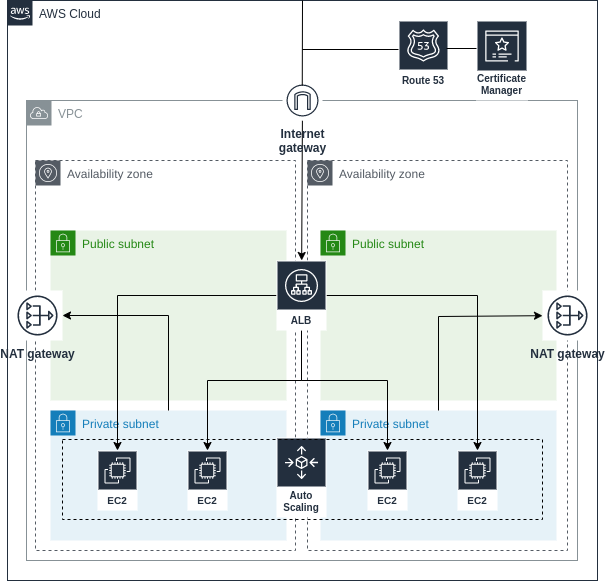

The diagram above was exported from draw.io. Its source (the exported page's mxGraphModel, read from the mxfile embedded in the PNG):
<mxGraphModel dx="1067" dy="623" grid="1" gridSize="10" guides="1" tooltips="1" connect="1" arrows="1" fold="1" page="1" pageScale="1" pageWidth="1169" pageHeight="827" math="0" shadow="0">
  <root>
    <mxCell id="0" />
    <mxCell id="1" parent="0" />
    <mxCell id="bscl47cAhdITld6pj5TI-32" value="VPC" style="outlineConnect=0;gradientColor=none;html=1;whiteSpace=wrap;fontSize=12;fontStyle=0;shape=mxgraph.aws4.group;grIcon=mxgraph.aws4.group_vpc;strokeColor=#879196;fillColor=none;verticalAlign=top;align=left;spacingLeft=30;fontColor=#879196;dashed=0;" vertex="1" parent="1">
      <mxGeometry x="229" y="240" width="551" height="460" as="geometry" />
    </mxCell>
    <mxCell id="UEzPUAAOIrF-is8g5C7q-74" value="AWS Cloud" style="points=[[0,0],[0.25,0],[0.5,0],[0.75,0],[1,0],[1,0.25],[1,0.5],[1,0.75],[1,1],[0.75,1],[0.5,1],[0.25,1],[0,1],[0,0.75],[0,0.5],[0,0.25]];outlineConnect=0;gradientColor=none;html=1;whiteSpace=wrap;fontSize=12;fontStyle=0;shape=mxgraph.aws4.group;grIcon=mxgraph.aws4.group_aws_cloud_alt;strokeColor=#232F3E;fillColor=none;verticalAlign=top;align=left;spacingLeft=30;fontColor=#232F3E;dashed=0;labelBackgroundColor=#ffffff;" parent="1" vertex="1">
      <mxGeometry x="210" y="140" width="590" height="580" as="geometry" />
    </mxCell>
    <mxCell id="bscl47cAhdITld6pj5TI-1" value="Route 53" style="outlineConnect=0;fontColor=#232F3E;gradientColor=none;strokeColor=#ffffff;fillColor=#232F3E;dashed=0;verticalLabelPosition=middle;verticalAlign=bottom;align=center;html=1;whiteSpace=wrap;fontSize=10;fontStyle=1;spacing=3;shape=mxgraph.aws4.productIcon;prIcon=mxgraph.aws4.route_53;" vertex="1" parent="1">
      <mxGeometry x="601" y="160" width="50" height="70" as="geometry" />
    </mxCell>
    <mxCell id="bscl47cAhdITld6pj5TI-13" value="Availability zone" style="outlineConnect=0;gradientColor=none;html=1;whiteSpace=wrap;fontSize=12;fontStyle=0;shape=mxgraph.aws4.group;grIcon=mxgraph.aws4.group_availability_zone;strokeColor=#545B64;fillColor=none;verticalAlign=top;align=left;spacingLeft=30;fontColor=#545B64;dashed=1;" vertex="1" parent="1">
      <mxGeometry x="238" y="300" width="260" height="390" as="geometry" />
    </mxCell>
    <mxCell id="bscl47cAhdITld6pj5TI-14" value="Public subnet" style="points=[[0,0],[0.25,0],[0.5,0],[0.75,0],[1,0],[1,0.25],[1,0.5],[1,0.75],[1,1],[0.75,1],[0.5,1],[0.25,1],[0,1],[0,0.75],[0,0.5],[0,0.25]];outlineConnect=0;gradientColor=none;html=1;whiteSpace=wrap;fontSize=12;fontStyle=0;shape=mxgraph.aws4.group;grIcon=mxgraph.aws4.group_security_group;grStroke=0;strokeColor=#248814;fillColor=#E9F3E6;verticalAlign=top;align=left;spacingLeft=30;fontColor=#248814;dashed=0;" vertex="1" parent="1">
      <mxGeometry x="253" y="370" width="236" height="170" as="geometry" />
    </mxCell>
    <mxCell id="bscl47cAhdITld6pj5TI-23" value="Private subnet" style="points=[[0,0],[0.25,0],[0.5,0],[0.75,0],[1,0],[1,0.25],[1,0.5],[1,0.75],[1,1],[0.75,1],[0.5,1],[0.25,1],[0,1],[0,0.75],[0,0.5],[0,0.25]];outlineConnect=0;gradientColor=none;html=1;whiteSpace=wrap;fontSize=12;fontStyle=0;shape=mxgraph.aws4.group;grIcon=mxgraph.aws4.group_security_group;grStroke=0;strokeColor=#147EBA;fillColor=#E6F2F8;verticalAlign=top;align=left;spacingLeft=30;fontColor=#147EBA;dashed=0;" vertex="1" parent="1">
      <mxGeometry x="253" y="550" width="236" height="130" as="geometry" />
    </mxCell>
    <mxCell id="bscl47cAhdITld6pj5TI-11" value="&lt;font style=&quot;font-size: 10px&quot;&gt;EC2&lt;/font&gt;" style="outlineConnect=0;fontColor=#232F3E;gradientColor=none;strokeColor=#ffffff;fillColor=#232F3E;dashed=0;verticalLabelPosition=middle;verticalAlign=bottom;align=center;html=1;whiteSpace=wrap;fontSize=10;fontStyle=1;spacing=3;shape=mxgraph.aws4.productIcon;prIcon=mxgraph.aws4.ec2;" vertex="1" parent="1">
      <mxGeometry x="300" y="590" width="40" height="60" as="geometry" />
    </mxCell>
    <mxCell id="bscl47cAhdITld6pj5TI-27" value="&lt;font style=&quot;font-size: 10px&quot;&gt;EC2&lt;/font&gt;" style="outlineConnect=0;fontColor=#232F3E;gradientColor=none;strokeColor=#ffffff;fillColor=#232F3E;dashed=0;verticalLabelPosition=middle;verticalAlign=bottom;align=center;html=1;whiteSpace=wrap;fontSize=10;fontStyle=1;spacing=3;shape=mxgraph.aws4.productIcon;prIcon=mxgraph.aws4.ec2;" vertex="1" parent="1">
      <mxGeometry x="390" y="590" width="40" height="60" as="geometry" />
    </mxCell>
    <mxCell id="bscl47cAhdITld6pj5TI-81" style="edgeStyle=none;rounded=0;orthogonalLoop=1;jettySize=auto;html=1;strokeColor=#000000;" edge="1" parent="1" source="bscl47cAhdITld6pj5TI-33" target="bscl47cAhdITld6pj5TI-4">
      <mxGeometry relative="1" as="geometry" />
    </mxCell>
    <mxCell id="bscl47cAhdITld6pj5TI-33" value="&lt;b&gt;Internet&lt;br&gt;gateway&lt;/b&gt;" style="outlineConnect=0;fontColor=#232F3E;gradientColor=none;strokeColor=#232F3E;fillColor=#ffffff;dashed=0;verticalLabelPosition=bottom;verticalAlign=top;align=center;html=1;fontSize=12;fontStyle=0;aspect=fixed;shape=mxgraph.aws4.resourceIcon;resIcon=mxgraph.aws4.internet_gateway;" vertex="1" parent="1">
      <mxGeometry x="485" y="220" width="40" height="40" as="geometry" />
    </mxCell>
    <mxCell id="bscl47cAhdITld6pj5TI-35" value="Certificate Manager" style="outlineConnect=0;fontColor=#232F3E;gradientColor=none;strokeColor=#ffffff;fillColor=#232F3E;dashed=0;verticalLabelPosition=middle;verticalAlign=bottom;align=center;html=1;whiteSpace=wrap;fontSize=10;fontStyle=1;spacing=3;shape=mxgraph.aws4.productIcon;prIcon=mxgraph.aws4.certificate_manager_3;" vertex="1" parent="1">
      <mxGeometry x="679" y="160" width="51" height="80" as="geometry" />
    </mxCell>
    <mxCell id="bscl47cAhdITld6pj5TI-36" value="Availability zone" style="outlineConnect=0;gradientColor=none;html=1;whiteSpace=wrap;fontSize=12;fontStyle=0;shape=mxgraph.aws4.group;grIcon=mxgraph.aws4.group_availability_zone;strokeColor=#545B64;fillColor=none;verticalAlign=top;align=left;spacingLeft=30;fontColor=#545B64;dashed=1;" vertex="1" parent="1">
      <mxGeometry x="510" y="300" width="260" height="390" as="geometry" />
    </mxCell>
    <mxCell id="bscl47cAhdITld6pj5TI-37" value="Public subnet" style="points=[[0,0],[0.25,0],[0.5,0],[0.75,0],[1,0],[1,0.25],[1,0.5],[1,0.75],[1,1],[0.75,1],[0.5,1],[0.25,1],[0,1],[0,0.75],[0,0.5],[0,0.25]];outlineConnect=0;gradientColor=none;html=1;whiteSpace=wrap;fontSize=12;fontStyle=0;shape=mxgraph.aws4.group;grIcon=mxgraph.aws4.group_security_group;grStroke=0;strokeColor=#248814;fillColor=#E9F3E6;verticalAlign=top;align=left;spacingLeft=30;fontColor=#248814;dashed=0;" vertex="1" parent="1">
      <mxGeometry x="523" y="370" width="236" height="170" as="geometry" />
    </mxCell>
    <mxCell id="bscl47cAhdITld6pj5TI-38" value="Private subnet" style="points=[[0,0],[0.25,0],[0.5,0],[0.75,0],[1,0],[1,0.25],[1,0.5],[1,0.75],[1,1],[0.75,1],[0.5,1],[0.25,1],[0,1],[0,0.75],[0,0.5],[0,0.25]];outlineConnect=0;gradientColor=none;html=1;whiteSpace=wrap;fontSize=12;fontStyle=0;shape=mxgraph.aws4.group;grIcon=mxgraph.aws4.group_security_group;grStroke=0;strokeColor=#147EBA;fillColor=#E6F2F8;verticalAlign=top;align=left;spacingLeft=30;fontColor=#147EBA;dashed=0;" vertex="1" parent="1">
      <mxGeometry x="523" y="550" width="236" height="130" as="geometry" />
    </mxCell>
    <mxCell id="bscl47cAhdITld6pj5TI-40" value="&lt;font style=&quot;font-size: 10px&quot;&gt;EC2&lt;/font&gt;" style="outlineConnect=0;fontColor=#232F3E;gradientColor=none;strokeColor=#ffffff;fillColor=#232F3E;dashed=0;verticalLabelPosition=middle;verticalAlign=bottom;align=center;html=1;whiteSpace=wrap;fontSize=10;fontStyle=1;spacing=3;shape=mxgraph.aws4.productIcon;prIcon=mxgraph.aws4.ec2;" vertex="1" parent="1">
      <mxGeometry x="570" y="590" width="40" height="60" as="geometry" />
    </mxCell>
    <mxCell id="bscl47cAhdITld6pj5TI-41" value="&lt;font style=&quot;font-size: 10px&quot;&gt;EC2&lt;/font&gt;" style="outlineConnect=0;fontColor=#232F3E;gradientColor=none;strokeColor=#ffffff;fillColor=#232F3E;dashed=0;verticalLabelPosition=middle;verticalAlign=bottom;align=center;html=1;whiteSpace=wrap;fontSize=10;fontStyle=1;spacing=3;shape=mxgraph.aws4.productIcon;prIcon=mxgraph.aws4.ec2;" vertex="1" parent="1">
      <mxGeometry x="660" y="590" width="40" height="60" as="geometry" />
    </mxCell>
    <mxCell id="bscl47cAhdITld6pj5TI-75" style="edgeStyle=none;rounded=0;orthogonalLoop=1;jettySize=auto;html=1;strokeColor=#000000;" edge="1" parent="1" source="bscl47cAhdITld6pj5TI-4" target="bscl47cAhdITld6pj5TI-27">
      <mxGeometry relative="1" as="geometry">
        <Array as="points">
          <mxPoint x="504" y="520" />
          <mxPoint x="410" y="520" />
        </Array>
      </mxGeometry>
    </mxCell>
    <mxCell id="bscl47cAhdITld6pj5TI-76" style="edgeStyle=none;rounded=0;orthogonalLoop=1;jettySize=auto;html=1;strokeColor=#000000;" edge="1" parent="1" source="bscl47cAhdITld6pj5TI-4" target="bscl47cAhdITld6pj5TI-11">
      <mxGeometry relative="1" as="geometry">
        <Array as="points">
          <mxPoint x="320" y="435" />
        </Array>
      </mxGeometry>
    </mxCell>
    <mxCell id="bscl47cAhdITld6pj5TI-78" style="edgeStyle=none;rounded=0;orthogonalLoop=1;jettySize=auto;html=1;strokeColor=#000000;" edge="1" parent="1" source="bscl47cAhdITld6pj5TI-4" target="bscl47cAhdITld6pj5TI-40">
      <mxGeometry relative="1" as="geometry">
        <Array as="points">
          <mxPoint x="504" y="520" />
          <mxPoint x="590" y="520" />
        </Array>
      </mxGeometry>
    </mxCell>
    <mxCell id="bscl47cAhdITld6pj5TI-79" style="edgeStyle=none;rounded=0;orthogonalLoop=1;jettySize=auto;html=1;strokeColor=#000000;" edge="1" parent="1" source="bscl47cAhdITld6pj5TI-4" target="bscl47cAhdITld6pj5TI-41">
      <mxGeometry relative="1" as="geometry">
        <Array as="points">
          <mxPoint x="680" y="435" />
        </Array>
      </mxGeometry>
    </mxCell>
    <mxCell id="bscl47cAhdITld6pj5TI-4" value="ALB" style="outlineConnect=0;fontColor=#232F3E;gradientColor=none;strokeColor=#ffffff;fillColor=#232F3E;dashed=0;verticalLabelPosition=middle;verticalAlign=bottom;align=center;html=1;whiteSpace=wrap;fontSize=10;fontStyle=1;spacing=3;shape=mxgraph.aws4.productIcon;prIcon=mxgraph.aws4.application_load_balancer;" vertex="1" parent="1">
      <mxGeometry x="479" y="400" width="50" height="70" as="geometry" />
    </mxCell>
    <mxCell id="bscl47cAhdITld6pj5TI-12" value="Auto Scaling" style="outlineConnect=0;fontColor=#232F3E;gradientColor=none;strokeColor=#ffffff;fillColor=#232F3E;dashed=0;verticalLabelPosition=middle;verticalAlign=bottom;align=center;html=1;whiteSpace=wrap;fontSize=10;fontStyle=1;spacing=3;shape=mxgraph.aws4.productIcon;prIcon=mxgraph.aws4.autoscaling;" vertex="1" parent="1">
      <mxGeometry x="479" y="577" width="50" height="80" as="geometry" />
    </mxCell>
    <mxCell id="bscl47cAhdITld6pj5TI-51" value="" style="rounded=0;whiteSpace=wrap;html=1;fillColor=none;dashed=1;" vertex="1" parent="1">
      <mxGeometry x="265" y="579" width="480" height="80" as="geometry" />
    </mxCell>
    <mxCell id="bscl47cAhdITld6pj5TI-58" value="" style="endArrow=none;html=1;" edge="1" parent="1">
      <mxGeometry width="50" height="50" relative="1" as="geometry">
        <mxPoint x="649" y="188" as="sourcePoint" />
        <mxPoint x="679" y="188" as="targetPoint" />
      </mxGeometry>
    </mxCell>
    <mxCell id="bscl47cAhdITld6pj5TI-59" value="" style="endArrow=none;html=1;strokeColor=#000000;" edge="1" parent="1">
      <mxGeometry width="50" height="50" relative="1" as="geometry">
        <mxPoint x="504.76" y="225" as="sourcePoint" />
        <mxPoint x="505" y="140" as="targetPoint" />
      </mxGeometry>
    </mxCell>
    <mxCell id="bscl47cAhdITld6pj5TI-61" value="" style="endArrow=none;html=1;endSize=6;" edge="1" parent="1">
      <mxGeometry width="50" height="50" relative="1" as="geometry">
        <mxPoint x="505" y="189" as="sourcePoint" />
        <mxPoint x="601" y="189.00000000000006" as="targetPoint" />
      </mxGeometry>
    </mxCell>
    <mxCell id="bscl47cAhdITld6pj5TI-85" style="edgeStyle=none;rounded=0;orthogonalLoop=1;jettySize=auto;html=1;endSize=6;strokeColor=#000000;exitX=0.5;exitY=0;exitDx=0;exitDy=0;" edge="1" parent="1" source="bscl47cAhdITld6pj5TI-23" target="bscl47cAhdITld6pj5TI-47">
      <mxGeometry relative="1" as="geometry">
        <Array as="points">
          <mxPoint x="371" y="455" />
        </Array>
      </mxGeometry>
    </mxCell>
    <mxCell id="bscl47cAhdITld6pj5TI-47" value="&lt;b&gt;NAT gateway&lt;/b&gt;" style="outlineConnect=0;fontColor=#232F3E;gradientColor=none;strokeColor=#232F3E;fillColor=#ffffff;dashed=0;verticalLabelPosition=bottom;verticalAlign=top;align=center;html=1;fontSize=12;fontStyle=0;aspect=fixed;shape=mxgraph.aws4.resourceIcon;resIcon=mxgraph.aws4.nat_gateway;" vertex="1" parent="1">
      <mxGeometry x="215" y="430" width="50" height="50" as="geometry" />
    </mxCell>
    <mxCell id="bscl47cAhdITld6pj5TI-84" style="edgeStyle=none;rounded=0;orthogonalLoop=1;jettySize=auto;html=1;endSize=6;strokeColor=#000000;exitX=0.5;exitY=0;exitDx=0;exitDy=0;" edge="1" parent="1" source="bscl47cAhdITld6pj5TI-38" target="bscl47cAhdITld6pj5TI-10">
      <mxGeometry relative="1" as="geometry">
        <Array as="points">
          <mxPoint x="641" y="456" />
        </Array>
      </mxGeometry>
    </mxCell>
    <mxCell id="bscl47cAhdITld6pj5TI-10" value="&lt;b&gt;NAT gateway&lt;/b&gt;" style="outlineConnect=0;fontColor=#232F3E;gradientColor=none;strokeColor=#232F3E;fillColor=#ffffff;dashed=0;verticalLabelPosition=bottom;verticalAlign=top;align=center;html=1;fontSize=12;fontStyle=0;aspect=fixed;shape=mxgraph.aws4.resourceIcon;resIcon=mxgraph.aws4.nat_gateway;" vertex="1" parent="1">
      <mxGeometry x="745" y="430" width="50" height="50" as="geometry" />
    </mxCell>
  </root>
</mxGraphModel>